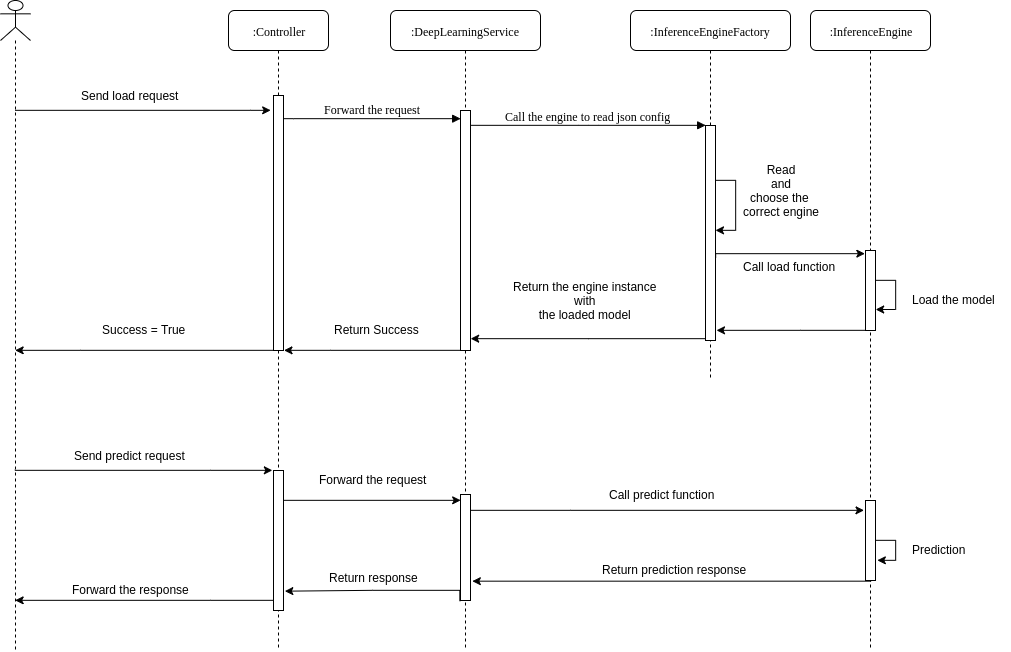

The diagram above was exported from draw.io. Its source (the exported page's mxGraphModel, read from the mxfile embedded in the PNG):
<mxGraphModel dx="1129" dy="581" grid="1" gridSize="10" guides="1" tooltips="1" connect="1" arrows="1" fold="1" page="1" pageScale="1" pageWidth="1100" pageHeight="850" background="#ffffff" math="0" shadow="0">
  <root>
    <mxCell id="0" />
    <mxCell id="1" parent="0" />
    <mxCell id="7baba1c4bc27f4b0-2" value=":DeepLearningService" style="shape=umlLifeline;perimeter=lifelinePerimeter;whiteSpace=wrap;html=1;container=1;collapsible=0;recursiveResize=0;outlineConnect=0;rounded=1;shadow=0;comic=0;labelBackgroundColor=none;strokeColor=#000000;strokeWidth=1;fillColor=#FFFFFF;fontFamily=Verdana;fontSize=12;fontColor=#000000;align=center;" parent="1" vertex="1">
      <mxGeometry x="460" y="80" width="150" height="640" as="geometry" />
    </mxCell>
    <mxCell id="7baba1c4bc27f4b0-10" value="" style="html=1;points=[];perimeter=orthogonalPerimeter;rounded=0;shadow=0;comic=0;labelBackgroundColor=none;strokeColor=#000000;strokeWidth=1;fillColor=#FFFFFF;fontFamily=Verdana;fontSize=12;fontColor=#000000;align=center;" parent="7baba1c4bc27f4b0-2" vertex="1">
      <mxGeometry x="70" y="100" width="10" height="240" as="geometry" />
    </mxCell>
    <mxCell id="XQPAiM5sCANRH9KdKTIy-35" value="" style="html=1;points=[];perimeter=orthogonalPerimeter;" parent="7baba1c4bc27f4b0-2" vertex="1">
      <mxGeometry x="70" y="484" width="10" height="106" as="geometry" />
    </mxCell>
    <mxCell id="7baba1c4bc27f4b0-3" value=":InferenceEngineFactory" style="shape=umlLifeline;perimeter=lifelinePerimeter;whiteSpace=wrap;html=1;container=1;collapsible=0;recursiveResize=0;outlineConnect=0;rounded=1;shadow=0;comic=0;labelBackgroundColor=none;strokeColor=#000000;strokeWidth=1;fillColor=#FFFFFF;fontFamily=Verdana;fontSize=12;fontColor=#000000;align=center;" parent="1" vertex="1">
      <mxGeometry x="700" y="80" width="160" height="370" as="geometry" />
    </mxCell>
    <mxCell id="7baba1c4bc27f4b0-13" value="" style="html=1;points=[];perimeter=orthogonalPerimeter;rounded=0;shadow=0;comic=0;labelBackgroundColor=none;strokeColor=#000000;strokeWidth=1;fillColor=#FFFFFF;fontFamily=Verdana;fontSize=12;fontColor=#000000;align=center;" parent="7baba1c4bc27f4b0-3" vertex="1">
      <mxGeometry x="75" y="115" width="10" height="215" as="geometry" />
    </mxCell>
    <mxCell id="XQPAiM5sCANRH9KdKTIy-14" style="edgeStyle=orthogonalEdgeStyle;rounded=0;orthogonalLoop=1;jettySize=auto;html=1;" parent="7baba1c4bc27f4b0-3" source="7baba1c4bc27f4b0-13" target="7baba1c4bc27f4b0-13" edge="1">
      <mxGeometry relative="1" as="geometry">
        <Array as="points">
          <mxPoint x="105" y="170" />
          <mxPoint x="90" y="220" />
        </Array>
      </mxGeometry>
    </mxCell>
    <mxCell id="XQPAiM5sCANRH9KdKTIy-15" value="&lt;div&gt;Read&lt;/div&gt;&lt;div&gt; and&lt;/div&gt;&lt;div&gt; choose the &lt;br&gt;&lt;/div&gt;&lt;div&gt;correct engine&lt;/div&gt;" style="text;html=1;resizable=0;points=[];align=center;verticalAlign=middle;labelBackgroundColor=#ffffff;" parent="XQPAiM5sCANRH9KdKTIy-14" vertex="1" connectable="0">
      <mxGeometry x="0.4" relative="1" as="geometry">
        <mxPoint x="45" y="-33" as="offset" />
      </mxGeometry>
    </mxCell>
    <mxCell id="7baba1c4bc27f4b0-8" value=":Controller" style="shape=umlLifeline;perimeter=lifelinePerimeter;whiteSpace=wrap;html=1;container=1;collapsible=0;recursiveResize=0;outlineConnect=0;rounded=1;shadow=0;comic=0;labelBackgroundColor=none;strokeColor=#000000;strokeWidth=1;fillColor=#FFFFFF;fontFamily=Verdana;fontSize=12;fontColor=#000000;align=center;" parent="1" vertex="1">
      <mxGeometry x="298" y="80" width="100" height="640" as="geometry" />
    </mxCell>
    <mxCell id="7baba1c4bc27f4b0-9" value="" style="html=1;points=[];perimeter=orthogonalPerimeter;rounded=0;shadow=0;comic=0;labelBackgroundColor=none;strokeColor=#000000;strokeWidth=1;fillColor=#FFFFFF;fontFamily=Verdana;fontSize=12;fontColor=#000000;align=center;" parent="7baba1c4bc27f4b0-8" vertex="1">
      <mxGeometry x="45" y="85" width="10" height="255" as="geometry" />
    </mxCell>
    <mxCell id="XQPAiM5sCANRH9KdKTIy-34" value="" style="html=1;points=[];perimeter=orthogonalPerimeter;" parent="7baba1c4bc27f4b0-8" vertex="1">
      <mxGeometry x="45" y="460" width="10" height="140" as="geometry" />
    </mxCell>
    <mxCell id="7baba1c4bc27f4b0-11" value="Forward the request " style="html=1;verticalAlign=bottom;endArrow=block;labelBackgroundColor=none;fontFamily=Verdana;fontSize=12;edgeStyle=elbowEdgeStyle;elbow=vertical;entryX=0;entryY=0.033;entryDx=0;entryDy=0;entryPerimeter=0;" parent="1" target="7baba1c4bc27f4b0-10" edge="1">
      <mxGeometry relative="1" as="geometry">
        <mxPoint x="353" y="187.68965517241384" as="sourcePoint" />
        <mxPoint x="520" y="188" as="targetPoint" />
      </mxGeometry>
    </mxCell>
    <mxCell id="7baba1c4bc27f4b0-14" value="Call the engine to read json config" style="html=1;verticalAlign=bottom;endArrow=block;entryX=0;entryY=0;labelBackgroundColor=none;fontFamily=Verdana;fontSize=12;edgeStyle=elbowEdgeStyle;elbow=vertical;" parent="1" source="7baba1c4bc27f4b0-10" target="7baba1c4bc27f4b0-13" edge="1">
      <mxGeometry relative="1" as="geometry">
        <mxPoint x="710" y="200" as="sourcePoint" />
      </mxGeometry>
    </mxCell>
    <mxCell id="XQPAiM5sCANRH9KdKTIy-12" style="edgeStyle=orthogonalEdgeStyle;rounded=0;orthogonalLoop=1;jettySize=auto;html=1;" parent="1" source="XQPAiM5sCANRH9KdKTIy-7" edge="1">
      <mxGeometry relative="1" as="geometry">
        <mxPoint x="340" y="180" as="targetPoint" />
        <Array as="points">
          <mxPoint x="320" y="180" />
          <mxPoint x="320" y="180" />
        </Array>
      </mxGeometry>
    </mxCell>
    <mxCell id="XQPAiM5sCANRH9KdKTIy-13" value="Send load request" style="text;html=1;resizable=0;points=[];align=center;verticalAlign=middle;labelBackgroundColor=#ffffff;" parent="XQPAiM5sCANRH9KdKTIy-12" vertex="1" connectable="0">
      <mxGeometry x="-0.1272" y="-1" relative="1" as="geometry">
        <mxPoint x="2.5" y="-16" as="offset" />
      </mxGeometry>
    </mxCell>
    <mxCell id="XQPAiM5sCANRH9KdKTIy-7" value="" style="shape=umlLifeline;participant=umlActor;perimeter=lifelinePerimeter;whiteSpace=wrap;html=1;container=1;collapsible=0;recursiveResize=0;verticalAlign=top;spacingTop=36;labelBackgroundColor=#ffffff;outlineConnect=0;" parent="1" vertex="1">
      <mxGeometry x="70" y="70" width="30" height="650" as="geometry" />
    </mxCell>
    <mxCell id="XQPAiM5sCANRH9KdKTIy-8" value=":InferenceEngine" style="shape=umlLifeline;perimeter=lifelinePerimeter;whiteSpace=wrap;html=1;container=1;collapsible=0;recursiveResize=0;outlineConnect=0;rounded=1;shadow=0;comic=0;labelBackgroundColor=none;strokeColor=#000000;strokeWidth=1;fillColor=#FFFFFF;fontFamily=Verdana;fontSize=12;fontColor=#000000;align=center;" parent="1" vertex="1">
      <mxGeometry x="880" y="80" width="120" height="640" as="geometry" />
    </mxCell>
    <mxCell id="XQPAiM5sCANRH9KdKTIy-9" value="" style="html=1;points=[];perimeter=orthogonalPerimeter;rounded=0;shadow=0;comic=0;labelBackgroundColor=none;strokeColor=#000000;strokeWidth=1;fillColor=#FFFFFF;fontFamily=Verdana;fontSize=12;fontColor=#000000;align=center;" parent="XQPAiM5sCANRH9KdKTIy-8" vertex="1">
      <mxGeometry x="55" y="240" width="10" height="80" as="geometry" />
    </mxCell>
    <mxCell id="XQPAiM5sCANRH9KdKTIy-38" value="" style="html=1;points=[];perimeter=orthogonalPerimeter;" parent="XQPAiM5sCANRH9KdKTIy-8" vertex="1">
      <mxGeometry x="55" y="490" width="10" height="80" as="geometry" />
    </mxCell>
    <mxCell id="XQPAiM5sCANRH9KdKTIy-19" style="edgeStyle=orthogonalEdgeStyle;rounded=0;orthogonalLoop=1;jettySize=auto;html=1;entryX=1.023;entryY=0.742;entryDx=0;entryDy=0;entryPerimeter=0;" parent="XQPAiM5sCANRH9KdKTIy-8" source="XQPAiM5sCANRH9KdKTIy-9" edge="1" target="XQPAiM5sCANRH9KdKTIy-9">
      <mxGeometry relative="1" as="geometry">
        <mxPoint x="70" y="300" as="targetPoint" />
        <Array as="points">
          <mxPoint x="85" y="270" />
          <mxPoint x="85" y="299" />
        </Array>
      </mxGeometry>
    </mxCell>
    <mxCell id="XQPAiM5sCANRH9KdKTIy-41" style="edgeStyle=orthogonalEdgeStyle;rounded=0;orthogonalLoop=1;jettySize=auto;html=1;entryX=1.181;entryY=0.749;entryDx=0;entryDy=0;entryPerimeter=0;" parent="XQPAiM5sCANRH9KdKTIy-8" source="XQPAiM5sCANRH9KdKTIy-38" edge="1" target="XQPAiM5sCANRH9KdKTIy-38">
      <mxGeometry relative="1" as="geometry">
        <mxPoint x="70" y="550" as="targetPoint" />
        <Array as="points">
          <mxPoint x="85" y="530" />
          <mxPoint x="85" y="550" />
        </Array>
      </mxGeometry>
    </mxCell>
    <mxCell id="XQPAiM5sCANRH9KdKTIy-16" style="edgeStyle=orthogonalEdgeStyle;rounded=0;orthogonalLoop=1;jettySize=auto;html=1;entryX=-0.045;entryY=0.037;entryDx=0;entryDy=0;entryPerimeter=0;" parent="1" edge="1" target="XQPAiM5sCANRH9KdKTIy-9">
      <mxGeometry relative="1" as="geometry">
        <mxPoint x="785" y="327" as="sourcePoint" />
        <mxPoint x="920" y="323" as="targetPoint" />
        <Array as="points">
          <mxPoint x="785" y="323" />
        </Array>
      </mxGeometry>
    </mxCell>
    <mxCell id="XQPAiM5sCANRH9KdKTIy-17" value="Call load function" style="text;html=1;resizable=0;points=[];align=center;verticalAlign=middle;labelBackgroundColor=#ffffff;" parent="XQPAiM5sCANRH9KdKTIy-16" vertex="1" connectable="0">
      <mxGeometry x="-0.1923" y="-4" relative="1" as="geometry">
        <mxPoint x="16" y="8" as="offset" />
      </mxGeometry>
    </mxCell>
    <mxCell id="XQPAiM5sCANRH9KdKTIy-20" value="Load the model" style="text;html=1;resizable=0;points=[];autosize=1;align=left;verticalAlign=top;spacingTop=-4;" parent="1" vertex="1">
      <mxGeometry x="980" y="360" width="100" height="20" as="geometry" />
    </mxCell>
    <mxCell id="XQPAiM5sCANRH9KdKTIy-21" style="edgeStyle=orthogonalEdgeStyle;rounded=0;orthogonalLoop=1;jettySize=auto;html=1;entryX=1.068;entryY=0.952;entryDx=0;entryDy=0;entryPerimeter=0;" parent="1" source="XQPAiM5sCANRH9KdKTIy-9" target="7baba1c4bc27f4b0-13" edge="1">
      <mxGeometry relative="1" as="geometry">
        <Array as="points">
          <mxPoint x="870" y="400" />
        </Array>
      </mxGeometry>
    </mxCell>
    <mxCell id="XQPAiM5sCANRH9KdKTIy-28" value="&lt;div&gt;Return the engine instance&lt;br&gt;&lt;/div&gt;&lt;div&gt; with&lt;/div&gt;&lt;div&gt; the loaded model&lt;/div&gt;" style="text;html=1;resizable=0;points=[];align=center;verticalAlign=middle;labelBackgroundColor=#ffffff;" parent="XQPAiM5sCANRH9KdKTIy-21" vertex="1" connectable="0">
      <mxGeometry x="0.1318" y="-2" relative="1" as="geometry">
        <mxPoint x="-197" y="-28" as="offset" />
      </mxGeometry>
    </mxCell>
    <mxCell id="XQPAiM5sCANRH9KdKTIy-26" style="edgeStyle=orthogonalEdgeStyle;rounded=0;orthogonalLoop=1;jettySize=auto;html=1;entryX=1.011;entryY=0.949;entryDx=0;entryDy=0;entryPerimeter=0;" parent="1" source="7baba1c4bc27f4b0-13" target="7baba1c4bc27f4b0-10" edge="1">
      <mxGeometry relative="1" as="geometry">
        <Array as="points">
          <mxPoint x="658" y="408" />
        </Array>
      </mxGeometry>
    </mxCell>
    <mxCell id="XQPAiM5sCANRH9KdKTIy-27" style="edgeStyle=orthogonalEdgeStyle;rounded=0;orthogonalLoop=1;jettySize=auto;html=1;entryX=1.057;entryY=0.999;entryDx=0;entryDy=0;entryPerimeter=0;" parent="1" source="7baba1c4bc27f4b0-10" target="7baba1c4bc27f4b0-9" edge="1">
      <mxGeometry relative="1" as="geometry">
        <Array as="points">
          <mxPoint x="400" y="420" />
        </Array>
        <mxPoint x="360" y="420" as="targetPoint" />
      </mxGeometry>
    </mxCell>
    <mxCell id="XQPAiM5sCANRH9KdKTIy-29" value="Return Success" style="text;html=1;resizable=0;points=[];autosize=1;align=left;verticalAlign=top;spacingTop=-4;" parent="1" vertex="1">
      <mxGeometry x="401.5" y="390" width="100" height="20" as="geometry" />
    </mxCell>
    <mxCell id="XQPAiM5sCANRH9KdKTIy-30" style="edgeStyle=orthogonalEdgeStyle;rounded=0;orthogonalLoop=1;jettySize=auto;html=1;" parent="1" source="7baba1c4bc27f4b0-9" target="XQPAiM5sCANRH9KdKTIy-7" edge="1">
      <mxGeometry relative="1" as="geometry">
        <Array as="points">
          <mxPoint x="150" y="420" />
          <mxPoint x="150" y="420" />
        </Array>
      </mxGeometry>
    </mxCell>
    <mxCell id="XQPAiM5sCANRH9KdKTIy-31" value="Success = True" style="text;html=1;resizable=0;points=[];autosize=1;align=left;verticalAlign=top;spacingTop=-4;" parent="1" vertex="1">
      <mxGeometry x="170" y="390" width="110" height="20" as="geometry" />
    </mxCell>
    <mxCell id="XQPAiM5sCANRH9KdKTIy-32" style="edgeStyle=orthogonalEdgeStyle;rounded=0;orthogonalLoop=1;jettySize=auto;html=1;entryX=-0.134;entryY=0;entryDx=0;entryDy=0;entryPerimeter=0;" parent="1" edge="1" target="XQPAiM5sCANRH9KdKTIy-34">
      <mxGeometry relative="1" as="geometry">
        <mxPoint x="84.5" y="540" as="sourcePoint" />
        <mxPoint x="340" y="540" as="targetPoint" />
        <Array as="points">
          <mxPoint x="280" y="540" />
          <mxPoint x="280" y="540" />
        </Array>
      </mxGeometry>
    </mxCell>
    <mxCell id="XQPAiM5sCANRH9KdKTIy-33" value="Send predict request" style="text;html=1;resizable=0;points=[];align=center;verticalAlign=middle;labelBackgroundColor=#ffffff;" parent="XQPAiM5sCANRH9KdKTIy-32" vertex="1" connectable="0">
      <mxGeometry x="-0.1272" y="-1" relative="1" as="geometry">
        <mxPoint x="2.5" y="-16" as="offset" />
      </mxGeometry>
    </mxCell>
    <mxCell id="XQPAiM5sCANRH9KdKTIy-36" style="edgeStyle=orthogonalEdgeStyle;rounded=0;orthogonalLoop=1;jettySize=auto;html=1;" parent="1" source="XQPAiM5sCANRH9KdKTIy-34" edge="1">
      <mxGeometry relative="1" as="geometry">
        <mxPoint x="530" y="570" as="targetPoint" />
        <Array as="points">
          <mxPoint x="530" y="570" />
        </Array>
      </mxGeometry>
    </mxCell>
    <mxCell id="XQPAiM5sCANRH9KdKTIy-37" value="Forward the request" style="text;html=1;resizable=0;points=[];autosize=1;align=left;verticalAlign=top;spacingTop=-4;" parent="1" vertex="1">
      <mxGeometry x="386.5" y="540" width="120" height="20" as="geometry" />
    </mxCell>
    <mxCell id="XQPAiM5sCANRH9KdKTIy-39" style="edgeStyle=orthogonalEdgeStyle;rounded=0;orthogonalLoop=1;jettySize=auto;html=1;entryX=-0.126;entryY=0.126;entryDx=0;entryDy=0;entryPerimeter=0;" parent="1" source="XQPAiM5sCANRH9KdKTIy-35" edge="1" target="XQPAiM5sCANRH9KdKTIy-38">
      <mxGeometry relative="1" as="geometry">
        <mxPoint x="930" y="580" as="targetPoint" />
        <Array as="points">
          <mxPoint x="640" y="580" />
        </Array>
      </mxGeometry>
    </mxCell>
    <mxCell id="XQPAiM5sCANRH9KdKTIy-40" value="Call predict function " style="text;html=1;resizable=0;points=[];align=center;verticalAlign=middle;labelBackgroundColor=#ffffff;" parent="XQPAiM5sCANRH9KdKTIy-39" vertex="1" connectable="0">
      <mxGeometry x="-0.0667" y="4" relative="1" as="geometry">
        <mxPoint x="8" y="-12" as="offset" />
      </mxGeometry>
    </mxCell>
    <mxCell id="XQPAiM5sCANRH9KdKTIy-42" value="Prediction " style="text;html=1;resizable=0;points=[];autosize=1;align=left;verticalAlign=top;spacingTop=-4;" parent="1" vertex="1">
      <mxGeometry x="980" y="610" width="70" height="20" as="geometry" />
    </mxCell>
    <mxCell id="XQPAiM5sCANRH9KdKTIy-44" style="edgeStyle=orthogonalEdgeStyle;rounded=0;orthogonalLoop=1;jettySize=auto;html=1;entryX=1.151;entryY=0.814;entryDx=0;entryDy=0;entryPerimeter=0;" parent="1" source="XQPAiM5sCANRH9KdKTIy-38" target="XQPAiM5sCANRH9KdKTIy-35" edge="1">
      <mxGeometry relative="1" as="geometry">
        <Array as="points">
          <mxPoint x="940" y="650" />
        </Array>
        <mxPoint x="570" y="651" as="targetPoint" />
      </mxGeometry>
    </mxCell>
    <mxCell id="XQPAiM5sCANRH9KdKTIy-45" value="Return prediction response" style="text;html=1;resizable=0;points=[];autosize=1;align=left;verticalAlign=top;spacingTop=-4;" parent="1" vertex="1">
      <mxGeometry x="670" y="630" width="160" height="20" as="geometry" />
    </mxCell>
    <mxCell id="XQPAiM5sCANRH9KdKTIy-47" style="edgeStyle=orthogonalEdgeStyle;rounded=0;orthogonalLoop=1;jettySize=auto;html=1;entryX=1.171;entryY=0.859;entryDx=0;entryDy=0;entryPerimeter=0;exitX=-0.045;exitY=1.003;exitDx=0;exitDy=0;exitPerimeter=0;" parent="1" source="XQPAiM5sCANRH9KdKTIy-35" target="XQPAiM5sCANRH9KdKTIy-34" edge="1">
      <mxGeometry relative="1" as="geometry">
        <Array as="points">
          <mxPoint x="530" y="660" />
          <mxPoint x="442" y="660" />
        </Array>
        <mxPoint x="390" y="661" as="targetPoint" />
      </mxGeometry>
    </mxCell>
    <mxCell id="XQPAiM5sCANRH9KdKTIy-48" value="Return response" style="text;html=1;resizable=0;points=[];align=center;verticalAlign=middle;labelBackgroundColor=#ffffff;" parent="XQPAiM5sCANRH9KdKTIy-47" vertex="1" connectable="0">
      <mxGeometry x="0.2067" y="-2" relative="1" as="geometry">
        <mxPoint x="15" y="-11.5" as="offset" />
      </mxGeometry>
    </mxCell>
    <mxCell id="XQPAiM5sCANRH9KdKTIy-49" style="edgeStyle=orthogonalEdgeStyle;rounded=0;orthogonalLoop=1;jettySize=auto;html=1;" parent="1" source="XQPAiM5sCANRH9KdKTIy-34" target="XQPAiM5sCANRH9KdKTIy-7" edge="1">
      <mxGeometry relative="1" as="geometry">
        <Array as="points">
          <mxPoint x="280" y="670" />
          <mxPoint x="280" y="670" />
        </Array>
      </mxGeometry>
    </mxCell>
    <mxCell id="XQPAiM5sCANRH9KdKTIy-50" value="Forward the response" style="text;html=1;resizable=0;points=[];autosize=1;align=left;verticalAlign=top;spacingTop=-4;" parent="1" vertex="1">
      <mxGeometry x="140" y="650" width="130" height="20" as="geometry" />
    </mxCell>
  </root>
</mxGraphModel>